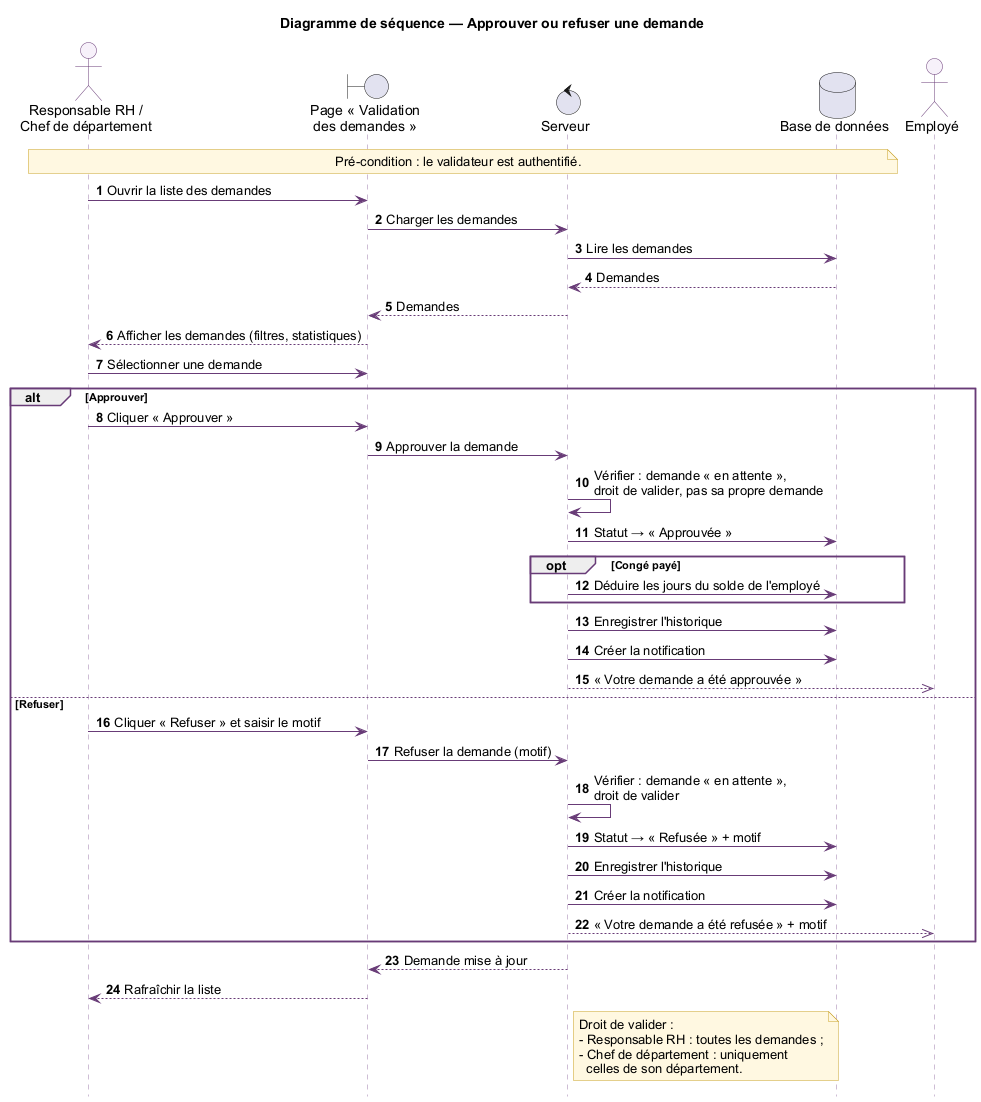

The diagram above was rendered by PlantUML. Its source (embedded in the PNG):
@startuml
skinparam shadowing false
skinparam defaultFontName Arial
skinparam ArrowColor #683B77
skinparam sequence {
  LifeLineBorderColor #9C7BAA
  ParticipantBorderColor #683B77
  ParticipantBackgroundColor #F7F1FA
  ActorBorderColor #683B77
  ActorBackgroundColor #F7F1FA
  GroupBorderColor #683B77
}
skinparam note {
  BackgroundColor #FFF8E1
  BorderColor #C9A227
}
autonumber
hide footbox

title Diagramme de séquence — Approuver ou refuser une demande

actor "Responsable RH /\nChef de département" as V
boundary "Page « Validation\ndes demandes »" as UI
control "Serveur" as S
database "Base de données" as DB
actor "Employé" as E

note over V, DB : Pré-condition : le validateur est authentifié.

V -> UI : Ouvrir la liste des demandes
UI -> S : Charger les demandes
S -> DB : Lire les demandes
DB --> S : Demandes
S --> UI : Demandes
UI --> V : Afficher les demandes (filtres, statistiques)

V -> UI : Sélectionner une demande

alt Approuver
  V -> UI : Cliquer « Approuver »
  UI -> S : Approuver la demande
  S -> S : Vérifier : demande « en attente »,\ndroit de valider, pas sa propre demande
  S -> DB : Statut → « Approuvée »
  opt Congé payé
    S -> DB : Déduire les jours du solde de l'employé
  end
  S -> DB : Enregistrer l'historique
  S -> DB : Créer la notification
  S -->> E : « Votre demande a été approuvée »
else Refuser
  V -> UI : Cliquer « Refuser » et saisir le motif
  UI -> S : Refuser la demande (motif)
  S -> S : Vérifier : demande « en attente »,\ndroit de valider
  S -> DB : Statut → « Refusée » + motif
  S -> DB : Enregistrer l'historique
  S -> DB : Créer la notification
  S -->> E : « Votre demande a été refusée » + motif
end

S --> UI : Demande mise à jour
UI --> V : Rafraîchir la liste

note right of S
  Droit de valider :
  - Responsable RH : toutes les demandes ;
  - Chef de département : uniquement
    celles de son département.
end note

@enduml